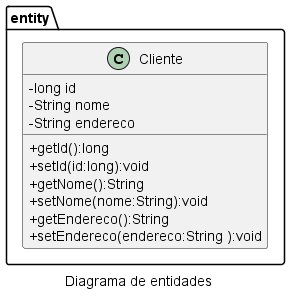

The diagram above was rendered by PlantUML. Its source (embedded in the PNG):
@startuml
skinparam classAttributeIconSize 0
caption Diagrama de entidades
namespace entity {
    class Cliente {
        - long id
        - String nome
        - String endereco

        + getId():long
        + setId(id:long):void
        + getNome():String
        + setNome(nome:String):void
        + getEndereco():String
        + setEndereco(endereco:String ):void
        
    }
}
@enduml